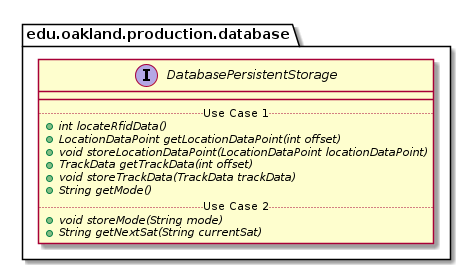

The diagram above was rendered by PlantUML. Its source (embedded in the PNG):
@startuml DatabasePersistentStorage_DirectDependencies


package edu.oakland.production.database {
    interface DatabasePersistentStorage {
        __
        .. Use Case 1 ..
        {abstract} + int locateRfidData()
        {abstract} + LocationDataPoint getLocationDataPoint(int offset)
        {abstract} + void storeLocationDataPoint(LocationDataPoint locationDataPoint)
        {abstract} + TrackData getTrackData(int offset)
        {abstract} + void storeTrackData(TrackData trackData)
        {abstract} + String getMode()
        .. Use Case 2 ..
        {abstract} + void storeMode(String mode)
        {abstract} + String getNextSat(String currentSat)
    }
}






@enduml